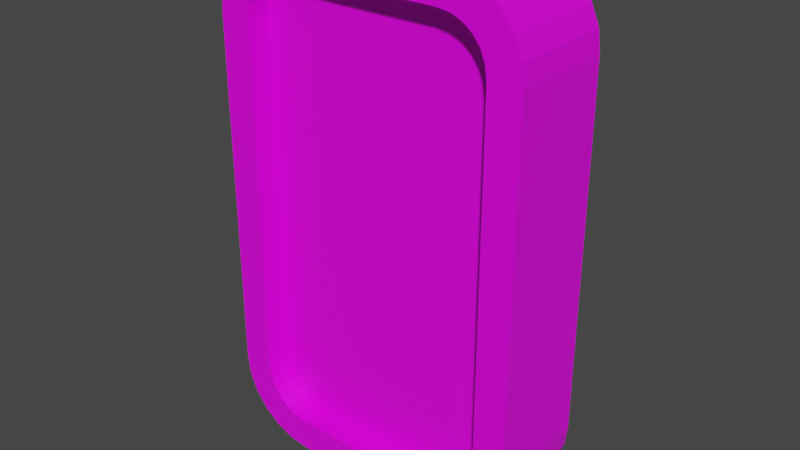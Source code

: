 # Source: card.blend  (saved by Blender 3.0.42; exported with 4.5.12 LTS)
import bpy
from mathutils import Matrix  # noqa: F401  (used for matrix-valued properties, if any)

bpy.ops.wm.read_factory_settings(use_empty=True)
scene = bpy.context.scene
scene.name = 'Scene'

# ---- collections
col_collection = bpy.data.collections.new('Collection'); scene.collection.children.link(col_collection)

# ---- images (referenced by path relative to the original .blend; pixels are not part of the script)
import os
ASSET_DIR = os.environ.get("B2B_ASSET_DIR", "")  # directory of the original .blend (textures are referenced by path, not embedded)
HERE = os.path.dirname(os.path.abspath(__file__))  # packed textures are extracted next to this script under _unpacked/

def load_image(name, relpath, width, height, colorspace="sRGB"):
    """Load a texture the original file referenced (path relative to the .blend, or extracted next to this script)."""
    p = next((c for c in (os.path.join(HERE, relpath), os.path.join(ASSET_DIR, relpath)) if relpath and os.path.exists(c)), "")
    if p:
        img = bpy.data.images.load(p, check_existing=True)
        img.name = name
    else:  # same state as the original file: an image datablock whose file is absent (Cycles renders it pink)
        img = bpy.data.images.new(name, width, height)
        img.source = "FILE"
        img.filepath = "//" + (relpath or name)
    img.colorspace_settings.name = colorspace
    return img
img_material_base_color = load_image('Material Base Color', 'card.png', 1024, 1024, 'sRGB')

# ---- materials (node trees are filled in below, after node groups)
mat_material = bpy.data.materials.new('Material')
mat_material.alpha_threshold = 0.0
mat_material.use_transparent_shadow = False
mat_material.line_color = (0.0, 0.0, 0.0, 1.0)

# ---- material node trees
mat_material.use_nodes = True; mat_material.node_tree.nodes.clear()
_N = mat_material.node_tree.nodes; _L = mat_material.node_tree.links
n0 = _N.new('ShaderNodeOutputMaterial'); n0.name = 'Material Output'; n0.location = (300, 300)
n1 = _N.new('ShaderNodeBsdfPrincipled'); n1.name = 'Principled BSDF'; n1.location = (10, 300)
n1.distribution = 'GGX'
n1.subsurface_method = 'RANDOM_WALK_SKIN'
n1.inputs[2].default_value = 0.4
n1.inputs[3].default_value = 1.45
n1.inputs[27].default_value = (0.0, 0.0, 0.0, 1.0)
n1.inputs[28].default_value = 1.0
n2 = _N.new('ShaderNodeTexImage'); n2.name = 'Image Texture'; n2.location = (-280, 260)
n2.image = img_material_base_color
_L.new(n1.outputs[0], n0.inputs[0])
_L.new(n2.outputs[0], n1.inputs[0])
n0.is_active_output = True

# ---- world
world_world = bpy.data.worlds.new('World'); scene.world = world_world
world_world.use_nodes = True; world_world.node_tree.nodes.clear()
_N = world_world.node_tree.nodes; _L = world_world.node_tree.links
n0 = _N.new('ShaderNodeOutputWorld'); n0.name = 'World Output'; n0.location = (300, 300)
n1 = _N.new('ShaderNodeBackground'); n1.name = 'Background'; n1.location = (10, 300)
n1.inputs[0].default_value = (0.05088, 0.05088, 0.05088, 1.0)
_L.new(n1.outputs[0], n0.inputs[0])
n0.is_active_output = True
world_world.color = (0.05088, 0.05088, 0.05088)
world_world.use_sun_shadow = False
world_world.sun_shadow_jitter_overblur = 0.0

# ---- meshes
me_cube = bpy.data.meshes.new('Cube')
me_cube.from_pydata([(0.1472, 0.09982, 0.4288), (0.2387, 0.09982, 0.3373), (0.1737, 0.09982, 0.4253), (0.1947, 0.09982, 0.4166), (0.2127, 0.09982, 0.4028), (0.2265, 0.09982, 0.3848), (0.2352, 0.09982, 0.3638), (0.2387, 0.09982, -0.3373), (0.1472, 0.09982, -0.4288), (0.2352, 0.09982, -0.3638), (0.2265, 0.09982, -0.3848), (0.2127, 0.09982, -0.4028), (0.1947, 0.09982, -0.4166), (0.1737, 0.09982, -0.4253), (0.2387, -0.09982, 0.3373), (0.1472, -0.09982, 0.4288), (0.2352, -0.09982, 0.3638), (0.2265, -0.09982, 0.3848), (0.2127, -0.09982, 0.4028), (0.1947, -0.09982, 0.4166), (0.1737, -0.09982, 0.4253), (0.1472, -0.09982, -0.4288), (0.2387, -0.09982, -0.3373), (0.1737, -0.09982, -0.4253), (0.1947, -0.09982, -0.4166), (0.2127, -0.09982, -0.4028), (0.2265, -0.09982, -0.3848), (0.2352, -0.09982, -0.3638), (-0.2387, 0.09982, 0.3373), (-0.1472, 0.09982, 0.4288), (-0.2352, 0.09982, 0.3638), (-0.2265, 0.09982, 0.3848), (-0.2127, 0.09982, 0.4028), (-0.1947, 0.09982, 0.4166), (-0.1737, 0.09982, 0.4253), (-0.1472, 0.09982, -0.4288), (-0.2387, 0.09982, -0.3373), (-0.1737, 0.09982, -0.4253), (-0.1947, 0.09982, -0.4166), (-0.2127, 0.09982, -0.4028), (-0.2265, 0.09982, -0.3848), (-0.2352, 0.09982, -0.3638), (-0.1472, -0.09982, 0.4288), (-0.2387, -0.09982, 0.3373), (-0.1737, -0.09982, 0.4253), (-0.1947, -0.09982, 0.4166), (-0.2127, -0.09982, 0.4028), (-0.2265, -0.09982, 0.3848), (-0.2352, -0.09982, 0.3638), (-0.2387, -0.09982, -0.3373), (-0.1472, -0.09982, -0.4288), (-0.2352, -0.09982, -0.3638), (-0.2265, -0.09982, -0.3848), (-0.2127, -0.09982, -0.4028), (-0.1947, -0.09982, -0.4166), (-0.1737, -0.09982, -0.4253), (-0.1896, 0.09982, -0.4847), (-0.1512, 0.09982, -0.4897), (-0.1512, -0.09982, -0.4897), (-0.1896, -0.09982, -0.4847), (-0.2254, 0.09982, -0.4698), (-0.2254, -0.09982, -0.4698), (-0.2562, 0.09982, -0.4463), (-0.2562, -0.09982, -0.4463), (-0.2797, 0.09982, -0.4155), (-0.2797, -0.09982, -0.4155), (-0.2946, 0.09982, -0.3797), (-0.2946, -0.09982, -0.3797), (-0.2996, 0.09982, -0.3413), (-0.2996, -0.09982, -0.3413), (0.1896, 0.09982, 0.4847), (0.1512, 0.09982, 0.4897), (0.1512, -0.09982, 0.4897), (0.1896, -0.09982, 0.4847), (0.2254, 0.09982, 0.4698), (0.2254, -0.09982, 0.4698), (0.2562, 0.09982, 0.4463), (0.2562, -0.09982, 0.4463), (0.2797, 0.09982, 0.4155), (0.2797, -0.09982, 0.4155), (0.2946, 0.09982, 0.3797), (0.2946, -0.09982, 0.3797), (0.2996, 0.09982, 0.3413), (0.2996, -0.09982, 0.3413), (-0.1896, -0.09982, 0.4847), (-0.1512, -0.09982, 0.4897), (-0.1512, 0.09982, 0.4897), (-0.1896, 0.09982, 0.4847), (-0.2254, -0.09982, 0.4698), (-0.2254, 0.09982, 0.4698), (-0.2562, -0.09982, 0.4463), (-0.2562, 0.09982, 0.4463), (-0.2797, -0.09982, 0.4155), (-0.2797, 0.09982, 0.4155), (-0.2946, -0.09982, 0.3797), (-0.2946, 0.09982, 0.3797), (-0.2996, -0.09982, 0.3413), (-0.2996, 0.09982, 0.3413), (0.1896, -0.09982, -0.4847), (0.1512, -0.09982, -0.4897), (0.1512, 0.09982, -0.4897), (0.1896, 0.09982, -0.4847), (0.2254, -0.09982, -0.4698), (0.2254, 0.09982, -0.4698), (0.2562, -0.09982, -0.4463), (0.2562, 0.09982, -0.4463), (0.2797, -0.09982, -0.4155), (0.2797, 0.09982, -0.4155), (0.2946, -0.09982, -0.3797), (0.2946, 0.09982, -0.3797), (0.2996, -0.09982, -0.3413), (0.2996, 0.09982, -0.3413), (-0.1472, -0.05156, -0.4288), (-0.1737, -0.05156, -0.4253), (-0.1947, -0.05156, -0.4166), (-0.2127, -0.05156, -0.4028), (-0.2265, -0.05156, -0.3848), (-0.2352, -0.05156, -0.3638), (-0.2387, -0.05156, -0.3373), (0.1472, -0.05156, 0.4288), (0.1737, -0.05156, 0.4253), (0.1947, -0.05156, 0.4166), (0.2127, -0.05156, 0.4028), (0.2265, -0.05156, 0.3848), (0.2352, -0.05156, 0.3638), (0.2387, -0.05156, 0.3373), (-0.1737, -0.05156, 0.4253), (-0.1472, -0.05156, 0.4288), (-0.1947, -0.05156, 0.4166), (-0.2127, -0.05156, 0.4028), (-0.2265, -0.05156, 0.3848), (-0.2352, -0.05156, 0.3638), (-0.2387, -0.05156, 0.3373), (0.1737, -0.05156, -0.4253), (0.1472, -0.05156, -0.4288), (0.1947, -0.05156, -0.4166), (0.2127, -0.05156, -0.4028), (0.2265, -0.05156, -0.3848), (0.2352, -0.05156, -0.3638), (0.2387, -0.05156, -0.3373), (-0.1737, 0.06259, -0.4253), (-0.1472, 0.06259, -0.4288), (-0.1947, 0.06259, -0.4166), (-0.2127, 0.06259, -0.4028), (-0.2265, 0.06259, -0.3848), (-0.2352, 0.06259, -0.3638), (-0.2387, 0.06259, -0.3373), (0.1737, 0.06259, 0.4253), (0.1472, 0.06259, 0.4288), (0.1947, 0.06259, 0.4166), (0.2127, 0.06259, 0.4028), (0.2265, 0.06259, 0.3848), (0.2352, 0.06259, 0.3638), (0.2387, 0.06259, 0.3373), (-0.1472, 0.06259, 0.4288), (-0.1737, 0.06259, 0.4253), (-0.1947, 0.06259, 0.4166), (-0.2127, 0.06259, 0.4028), (-0.2265, 0.06259, 0.3848), (-0.2352, 0.06259, 0.3638), (-0.2387, 0.06259, 0.3373), (0.1472, 0.06259, -0.4288), (0.1737, 0.06259, -0.4253), (0.1947, 0.06259, -0.4166), (0.2127, 0.06259, -0.4028), (0.2265, 0.06259, -0.3848), (0.2352, 0.06259, -0.3638), (0.2387, 0.06259, -0.3373)], [], [(57, 100, 99, 58), (69, 96, 97, 68), (43, 49, 118, 132), (71, 86, 85, 72), (111, 82, 83, 110), (57, 58, 59, 56), (56, 59, 61, 60), (60, 61, 63, 62), (62, 63, 65, 64), (64, 65, 67, 66), (66, 67, 69, 68), (71, 72, 73, 70), (70, 73, 75, 74), (74, 75, 77, 76), (76, 77, 79, 78), (78, 79, 81, 80), (80, 81, 83, 82), (85, 86, 87, 84), (84, 87, 89, 88), (88, 89, 91, 90), (90, 91, 93, 92), (92, 93, 95, 94), (94, 95, 97, 96), (99, 100, 101, 98), (98, 101, 103, 102), (102, 103, 105, 104), (104, 105, 107, 106), (106, 107, 109, 108), (108, 109, 111, 110), (37, 38, 142, 140), (37, 35, 57, 56), (50, 55, 59, 58), (38, 37, 56, 60), (55, 54, 61, 59), (39, 38, 60, 62), (54, 53, 63, 61), (40, 39, 62, 64), (53, 52, 65, 63), (41, 40, 64, 66), (52, 51, 67, 65), (36, 41, 66, 68), (51, 49, 69, 67), (2, 0, 71, 70), (15, 20, 73, 72), (3, 2, 70, 74), (20, 19, 75, 73), (4, 3, 74, 76), (19, 18, 77, 75), (5, 4, 76, 78), (18, 17, 79, 77), (6, 5, 78, 80), (17, 16, 81, 79), (1, 6, 80, 82), (16, 14, 83, 81), (44, 42, 85, 84), (29, 34, 87, 86), (45, 44, 84, 88), (34, 33, 89, 87), (46, 45, 88, 90), (33, 32, 91, 89), (47, 46, 90, 92), (32, 31, 93, 91), (48, 47, 92, 94), (31, 30, 95, 93), (43, 48, 94, 96), (30, 28, 97, 95), (23, 21, 99, 98), (8, 13, 101, 100), (24, 23, 98, 102), (13, 12, 103, 101), (25, 24, 102, 104), (12, 11, 105, 103), (26, 25, 104, 106), (11, 10, 107, 105), (27, 26, 106, 108), (10, 9, 109, 107), (22, 27, 108, 110), (9, 7, 111, 109), (35, 8, 100, 57), (28, 36, 68, 97), (0, 29, 86, 71), (7, 1, 82, 111), (14, 22, 110, 83), (42, 15, 72, 85), (21, 50, 58, 99), (49, 43, 96, 69), (134, 133, 135, 136, 137, 138, 139, 125, 124, 123, 122, 121, 120, 119, 127, 126, 128, 129, 130, 131, 132, 118, 117, 116, 115, 114, 113, 112), (19, 20, 120, 121), (25, 26, 137, 136), (54, 55, 113, 114), (46, 47, 130, 129), (18, 19, 121, 122), (26, 27, 138, 137), (53, 54, 114, 115), (47, 48, 131, 130), (17, 18, 122, 123), (27, 22, 139, 138), (52, 53, 115, 116), (48, 43, 132, 131), (16, 17, 123, 124), (51, 52, 116, 117), (21, 23, 133, 134), (14, 16, 124, 125), (42, 44, 126, 127), (49, 51, 117, 118), (23, 24, 135, 133), (22, 14, 125, 139), (44, 45, 128, 126), (15, 42, 127, 119), (20, 15, 119, 120), (24, 25, 136, 135), (50, 21, 134, 112), (55, 50, 112, 113), (45, 46, 129, 128), (141, 140, 142, 143, 144, 145, 146, 160, 159, 158, 157, 156, 155, 154, 148, 147, 149, 150, 151, 152, 153, 167, 166, 165, 164, 163, 162, 161), (32, 33, 156, 157), (3, 4, 150, 149), (10, 11, 164, 165), (38, 39, 143, 142), (31, 32, 157, 158), (4, 5, 151, 150), (9, 10, 165, 166), (39, 40, 144, 143), (30, 31, 158, 159), (5, 6, 152, 151), (7, 9, 166, 167), (8, 35, 141, 161), (40, 41, 145, 144), (28, 30, 159, 160), (6, 1, 153, 152), (36, 28, 160, 146), (29, 0, 148, 154), (41, 36, 146, 145), (13, 8, 161, 162), (1, 7, 167, 153), (34, 29, 154, 155), (0, 2, 147, 148), (12, 13, 162, 163), (35, 37, 140, 141), (33, 34, 155, 156), (2, 3, 149, 147), (11, 12, 163, 164)])
_uv = me_cube.uv_layers.new(name='UVMap')
_uv.uv.foreach_set('vector', [0.688, 0.5, 0.5619, 0.5, 0.5619, 0.25, 0.688, 0.25, 0.4621, 0.9999, 0.2879, 0.9999, 0.2879, 0.75, 0.4621, 0.75, 0.289, 0.0255, 0.4611, 0.0255, 0.4611, 0.0255, 0.289, 0.0255, 0.1881, 0.5, 0.06202, 0.5, 0.06202, 0.25, 0.1881, 0.25, 0.4621, 0.5, 0.2879, 0.5, 0.2879, 0.25, 0.4621, 0.25, 0.688, 0.5, 0.688, 0.25, 0.7041, 0.25, 0.7041, 0.5, 0.7041, 0.5, 0.7041, 0.25, 0.719, 0.25, 0.719, 0.5, 0.719, 0.5, 0.719, 0.25, 0.75, 0.25, 0.75, 0.5, 0.5, 0.75, 0.5, 0.9999, 0.4811, 0.9999, 0.4811, 0.75, 0.4811, 0.75, 0.4811, 0.9999, 0.4719, 0.9999, 0.4719, 0.75, 0.4719, 0.75, 0.4719, 0.9999, 0.4621, 0.9999, 0.4621, 0.75, 0.1881, 0.5, 0.1881, 0.25, 0.2041, 0.25, 0.2041, 0.5, 0.2041, 0.5, 0.2041, 0.25, 0.2191, 0.25, 0.2191, 0.5, 0.2191, 0.5, 0.2191, 0.25, 0.25, 0.25, 0.25, 0.5, 0.25, 0.5, 0.25, 0.25, 0.269, 0.25, 0.269, 0.5, 0.269, 0.5, 0.269, 0.25, 0.2781, 0.25, 0.2781, 0.5, 0.2781, 0.5, 0.2781, 0.25, 0.2879, 0.25, 0.2879, 0.5, 0.06202, 0.25, 0.06202, 0.5, 0.04599, 0.5, 0.04599, 0.25, 0.04599, 0.25, 0.04599, 0.5, 0.03105, 0.5, 0.03105, 0.25, 0.03105, 0.25, 0.03105, 0.5, 8.661e-05, 0.5, 8.661e-05, 0.25, 0.25, 0.9999, 0.25, 0.75, 0.269, 0.75, 0.269, 0.9999, 0.269, 0.9999, 0.269, 0.75, 0.2781, 0.75, 0.2781, 0.9999, 0.2781, 0.9999, 0.2781, 0.75, 0.2879, 0.75, 0.2879, 0.9999, 0.5619, 0.25, 0.5619, 0.5, 0.5459, 0.5, 0.5459, 0.25, 0.5459, 0.25, 0.5459, 0.5, 0.531, 0.5, 0.531, 0.25, 0.531, 0.25, 0.531, 0.5, 0.5, 0.5, 0.5, 0.25, 0.5, 0.25, 0.5, 0.5, 0.4811, 0.5, 0.4811, 0.25, 0.4811, 0.25, 0.4811, 0.5, 0.4719, 0.5, 0.4719, 0.25, 0.4719, 0.25, 0.4719, 0.5, 0.4621, 0.5, 0.4621, 0.25, 0.4836, 0.6974, 0.4813, 0.7062, 0.4813, 0.7062, 0.4836, 0.6974, 0.4836, 0.6974, 0.4845, 0.6864, 0.5, 0.688, 0.4987, 0.7041, 0.4845, 0.06368, 0.4836, 0.05262, 0.4987, 0.04599, 0.5, 0.06202, 0.4813, 0.7062, 0.4836, 0.6974, 0.4987, 0.7041, 0.4949, 0.719, 0.4836, 0.05262, 0.4813, 0.04387, 0.4949, 0.03105, 0.4987, 0.04599, 0.4778, 0.7137, 0.4813, 0.7062, 0.4949, 0.719, 0.4889, 0.7318, 0.4813, 0.04387, 0.4778, 0.03635, 0.4889, 0.01823, 0.4949, 0.03105, 0.4732, 0.7195, 0.4778, 0.7137, 0.4889, 0.7318, 0.4811, 0.7417, 0.4778, 0.03635, 0.4732, 0.03058, 0.4811, 0.008384, 0.4889, 0.01823, 0.4679, 0.7231, 0.4732, 0.7195, 0.4811, 0.7417, 0.4719, 0.7478, 0.4732, 0.03058, 0.4679, 0.02696, 0.4719, 0.002197, 0.4811, 0.008384, 0.4611, 0.7245, 0.4679, 0.7231, 0.4719, 0.7478, 0.4621, 0.75, 0.4679, 0.02696, 0.4611, 0.0255, 0.4621, 8.655e-05, 0.4719, 0.002197, 0.2665, 0.5525, 0.2656, 0.5636, 0.25, 0.5619, 0.2513, 0.5459, 0.2656, 0.1864, 0.2665, 0.1975, 0.2513, 0.2041, 0.25, 0.1881, 0.2687, 0.5438, 0.2665, 0.5525, 0.2513, 0.5459, 0.2551, 0.531, 0.2665, 0.1975, 0.2687, 0.2063, 0.2551, 0.2191, 0.2513, 0.2041, 0.2722, 0.5363, 0.2687, 0.5438, 0.2551, 0.531, 0.2611, 0.5181, 0.2687, 0.2063, 0.2722, 0.2138, 0.2611, 0.2319, 0.2551, 0.2191, 0.2768, 0.5305, 0.2722, 0.5363, 0.2611, 0.5181, 0.269, 0.5083, 0.2722, 0.2138, 0.2768, 0.2195, 0.269, 0.2417, 0.2611, 0.2319, 0.2822, 0.5269, 0.2768, 0.5305, 0.269, 0.5083, 0.2781, 0.5021, 0.2768, 0.2195, 0.2822, 0.2232, 0.2781, 0.2479, 0.269, 0.2417, 0.289, 0.5254, 0.2822, 0.5269, 0.2781, 0.5021, 0.2879, 0.5, 0.2822, 0.2232, 0.289, 0.2246, 0.2879, 0.25, 0.2781, 0.2479, 0.2665, 0.05262, 0.2656, 0.06368, 0.25, 0.06202, 0.2513, 0.04599, 0.2656, 0.6864, 0.2665, 0.6974, 0.2513, 0.7041, 0.25, 0.688, 0.2687, 0.04387, 0.2665, 0.05262, 0.2513, 0.04599, 0.2551, 0.03105, 0.2665, 0.6974, 0.2687, 0.7062, 0.2551, 0.719, 0.2513, 0.7041, 0.2722, 0.03635, 0.2687, 0.04387, 0.2551, 0.03105, 0.2611, 0.01823, 0.2687, 0.7062, 0.2722, 0.7137, 0.2611, 0.7318, 0.2551, 0.719, 0.2768, 0.03058, 0.2722, 0.03635, 0.2611, 0.01823, 0.269, 0.008384, 0.2722, 0.7137, 0.2768, 0.7195, 0.269, 0.7417, 0.2611, 0.7318, 0.2822, 0.02696, 0.2768, 0.03058, 0.269, 0.008384, 0.2781, 0.002197, 0.2768, 0.7195, 0.2822, 0.7231, 0.2781, 0.7478, 0.269, 0.7417, 0.289, 0.0255, 0.2822, 0.02696, 0.2781, 0.002197, 0.2879, 8.655e-05, 0.2822, 0.7231, 0.289, 0.7245, 0.2879, 0.75, 0.2781, 0.7478, 0.4836, 0.1975, 0.4845, 0.1864, 0.5, 0.1881, 0.4987, 0.2041, 0.4845, 0.5636, 0.4836, 0.5525, 0.4987, 0.5459, 0.5, 0.5619, 0.4813, 0.2063, 0.4836, 0.1975, 0.4987, 0.2041, 0.4949, 0.2191, 0.4836, 0.5525, 0.4813, 0.5438, 0.4949, 0.531, 0.4987, 0.5459, 0.4778, 0.2138, 0.4813, 0.2063, 0.4949, 0.2191, 0.4889, 0.2319, 0.4813, 0.5438, 0.4778, 0.5363, 0.4889, 0.5181, 0.4949, 0.531, 0.4732, 0.2195, 0.4778, 0.2138, 0.4889, 0.2319, 0.4811, 0.2417, 0.4778, 0.5363, 0.4732, 0.5305, 0.4811, 0.5083, 0.4889, 0.5181, 0.4679, 0.2232, 0.4732, 0.2195, 0.4811, 0.2417, 0.4719, 0.2479, 0.4732, 0.5305, 0.4679, 0.5269, 0.4719, 0.5021, 0.4811, 0.5083, 0.4611, 0.2246, 0.4679, 0.2232, 0.4719, 0.2479, 0.4621, 0.25, 0.4679, 0.5269, 0.4611, 0.5254, 0.4621, 0.5, 0.4719, 0.5021, 0.4845, 0.6864, 0.4845, 0.5636, 0.5, 0.5619, 0.5, 0.688, 0.289, 0.7245, 0.4611, 0.7245, 0.4621, 0.75, 0.2879, 0.75, 0.2656, 0.5636, 0.2656, 0.6864, 0.25, 0.688, 0.25, 0.5619, 0.4611, 0.5254, 0.289, 0.5254, 0.2879, 0.5, 0.4621, 0.5, 0.289, 0.2246, 0.4611, 0.2246, 0.4621, 0.25, 0.2879, 0.25, 0.2656, 0.06368, 0.2656, 0.1864, 0.25, 0.1881, 0.25, 0.06202, 0.4845, 0.1864, 0.4845, 0.06368, 0.5, 0.06202, 0.5, 0.1881, 0.4611, 0.0255, 0.289, 0.0255, 0.2879, 8.655e-05, 0.4621, 8.655e-05, 0.4845, 0.1864, 0.4836, 0.1975, 0.4813, 0.2063, 0.4778, 0.2138, 0.4732, 0.2195, 0.4679, 0.2232, 0.4611, 0.2246, 0.289, 0.2246, 0.2822, 0.2232, 0.2768, 0.2195, 0.2722, 0.2138, 0.2687, 0.2063, 0.2665, 0.1975, 0.2656, 0.1864, 0.2656, 0.06368, 0.2665, 0.05262, 0.2687, 0.04387, 0.2722, 0.03635, 0.2768, 0.03058, 0.2822, 0.02696, 0.289, 0.0255, 0.4611, 0.0255, 0.4679, 0.02696, 0.4732, 0.03058, 0.4778, 0.03635, 0.4813, 0.04387, 0.4836, 0.05262, 0.4845, 0.06368, 0.2687, 0.2063, 0.2665, 0.1975, 0.2665, 0.1975, 0.2687, 0.2063, 0.4778, 0.2138, 0.4732, 0.2195, 0.4732, 0.2195, 0.4778, 0.2138, 0.4813, 0.04387, 0.4836, 0.05262, 0.4836, 0.05262, 0.4813, 0.04387, 0.2722, 0.03635, 0.2768, 0.03058, 0.2768, 0.03058, 0.2722, 0.03635, 0.2722, 0.2138, 0.2687, 0.2063, 0.2687, 0.2063, 0.2722, 0.2138, 0.4732, 0.2195, 0.4679, 0.2232, 0.4679, 0.2232, 0.4732, 0.2195, 0.4778, 0.03635, 0.4813, 0.04387, 0.4813, 0.04387, 0.4778, 0.03635, 0.2768, 0.03058, 0.2822, 0.02696, 0.2822, 0.02696, 0.2768, 0.03058, 0.2768, 0.2195, 0.2722, 0.2138, 0.2722, 0.2138, 0.2768, 0.2195, 0.4679, 0.2232, 0.4611, 0.2246, 0.4611, 0.2246, 0.4679, 0.2232, 0.4732, 0.03058, 0.4778, 0.03635, 0.4778, 0.03635, 0.4732, 0.03058, 0.2822, 0.02696, 0.289, 0.0255, 0.289, 0.0255, 0.2822, 0.02696, 0.2822, 0.2232, 0.2768, 0.2195, 0.2768, 0.2195, 0.2822, 0.2232, 0.4679, 0.02696, 0.4732, 0.03058, 0.4732, 0.03058, 0.4679, 0.02696, 0.4845, 0.1864, 0.4836, 0.1975, 0.4836, 0.1975, 0.4845, 0.1864, 0.289, 0.2246, 0.2822, 0.2232, 0.2822, 0.2232, 0.289, 0.2246, 0.2656, 0.06368, 0.2665, 0.05262, 0.2665, 0.05262, 0.2656, 0.06368, 0.4611, 0.0255, 0.4679, 0.02696, 0.4679, 0.02696, 0.4611, 0.0255, 0.4836, 0.1975, 0.4813, 0.2063, 0.4813, 0.2063, 0.4836, 0.1975, 0.4611, 0.2246, 0.289, 0.2246, 0.289, 0.2246, 0.4611, 0.2246, 0.2665, 0.05262, 0.2687, 0.04387, 0.2687, 0.04387, 0.2665, 0.05262, 0.2656, 0.1864, 0.2656, 0.06368, 0.2656, 0.06368, 0.2656, 0.1864, 0.2665, 0.1975, 0.2656, 0.1864, 0.2656, 0.1864, 0.2665, 0.1975, 0.4813, 0.2063, 0.4778, 0.2138, 0.4778, 0.2138, 0.4813, 0.2063, 0.4845, 0.06368, 0.4845, 0.1864, 0.4845, 0.1864, 0.4845, 0.06368, 0.4836, 0.05262, 0.4845, 0.06368, 0.4845, 0.06368, 0.4836, 0.05262, 0.2687, 0.04387, 0.2722, 0.03635, 0.2722, 0.03635, 0.2687, 0.04387, 0.4845, 0.6864, 0.4836, 0.6974, 0.4813, 0.7062, 0.4778, 0.7137, 0.4732, 0.7195, 0.4679, 0.7231, 0.4611, 0.7245, 0.289, 0.7245, 0.2822, 0.7231, 0.2768, 0.7195, 0.2722, 0.7137, 0.2687, 0.7062, 0.2665, 0.6974, 0.2656, 0.6864, 0.2656, 0.5636, 0.2665, 0.5525, 0.2687, 0.5438, 0.2722, 0.5363, 0.2768, 0.5305, 0.2822, 0.5269, 0.289, 0.5254, 0.4611, 0.5254, 0.4679, 0.5269, 0.4732, 0.5305, 0.4778, 0.5363, 0.4813, 0.5438, 0.4836, 0.5525, 0.4845, 0.5636, 0.2722, 0.7137, 0.2687, 0.7062, 0.2687, 0.7062, 0.2722, 0.7137, 0.2687, 0.5438, 0.2722, 0.5363, 0.2722, 0.5363, 0.2687, 0.5438, 0.4732, 0.5305, 0.4778, 0.5363, 0.4778, 0.5363, 0.4732, 0.5305, 0.4813, 0.7062, 0.4778, 0.7137, 0.4778, 0.7137, 0.4813, 0.7062, 0.2768, 0.7195, 0.2722, 0.7137, 0.2722, 0.7137, 0.2768, 0.7195, 0.2722, 0.5363, 0.2768, 0.5305, 0.2768, 0.5305, 0.2722, 0.5363, 0.4679, 0.5269, 0.4732, 0.5305, 0.4732, 0.5305, 0.4679, 0.5269, 0.4778, 0.7137, 0.4732, 0.7195, 0.4732, 0.7195, 0.4778, 0.7137, 0.2822, 0.7231, 0.2768, 0.7195, 0.2768, 0.7195, 0.2822, 0.7231, 0.2768, 0.5305, 0.2822, 0.5269, 0.2822, 0.5269, 0.2768, 0.5305, 0.4611, 0.5254, 0.4679, 0.5269, 0.4679, 0.5269, 0.4611, 0.5254, 0.4845, 0.5636, 0.4845, 0.6864, 0.4845, 0.6864, 0.4845, 0.5636, 0.4732, 0.7195, 0.4679, 0.7231, 0.4679, 0.7231, 0.4732, 0.7195, 0.289, 0.7245, 0.2822, 0.7231, 0.2822, 0.7231, 0.289, 0.7245, 0.2822, 0.5269, 0.289, 0.5254, 0.289, 0.5254, 0.2822, 0.5269, 0.4611, 0.7245, 0.289, 0.7245, 0.289, 0.7245, 0.4611, 0.7245, 0.2656, 0.6864, 0.2656, 0.5636, 0.2656, 0.5636, 0.2656, 0.6864, 0.4679, 0.7231, 0.4611, 0.7245, 0.4611, 0.7245, 0.4679, 0.7231, 0.4836, 0.5525, 0.4845, 0.5636, 0.4845, 0.5636, 0.4836, 0.5525, 0.289, 0.5254, 0.4611, 0.5254, 0.4611, 0.5254, 0.289, 0.5254, 0.2665, 0.6974, 0.2656, 0.6864, 0.2656, 0.6864, 0.2665, 0.6974, 0.2656, 0.5636, 0.2665, 0.5525, 0.2665, 0.5525, 0.2656, 0.5636, 0.4813, 0.5438, 0.4836, 0.5525, 0.4836, 0.5525, 0.4813, 0.5438, 0.4845, 0.6864, 0.4836, 0.6974, 0.4836, 0.6974, 0.4845, 0.6864, 0.2687, 0.7062, 0.2665, 0.6974, 0.2665, 0.6974, 0.2687, 0.7062, 0.2665, 0.5525, 0.2687, 0.5438, 0.2687, 0.5438, 0.2665, 0.5525, 0.4778, 0.5363, 0.4813, 0.5438, 0.4813, 0.5438, 0.4778, 0.5363])
me_cube.materials.append(mat_material)
me_cube.use_remesh_preserve_volume = False
me_cube.use_remesh_preserve_attributes = False
me_cube.use_mirror_vertex_groups = False
me_cube.update()

# ---- objects
ob_cube = bpy.data.objects.new('Cube', me_cube)

# ---- transforms, parenting, visibility, modifiers, constraints
ob_cube.location = (0.0, 0.0, 0.0)
ob_cube.lock_rotations_4d = False
ob_cube.empty_display_type = 'ARROWS'
ob_cube.lineart.crease_threshold = 0.0

# ---- collection membership
col_collection.objects.link(ob_cube)

# ---- scene / render settings (as saved in the file)
scene.frame_start = 1; scene.frame_end = 250; scene.frame_set(1)
scene.render.engine = 'BLENDER_EEVEE_NEXT'
scene.cycles.sampling_pattern = 'TABULATED_SOBOL'
scene.cycles.use_light_tree = False
scene.view_settings.view_transform = 'Filmic'
bpy.context.view_layer.update()

# ---- added for rendering (the .blend has no active camera and no usable light): camera, sun
cam_auto = bpy.data.cameras.new('AutoCamera')
cam_auto.lens = 50.0
cam_auto.sensor_width = 36.0
cam_auto.clip_end = 1000.0
ob_auto_camera = bpy.data.objects.new('AutoCamera', cam_auto)
scene.collection.objects.link(ob_auto_camera)
ob_auto_camera.location = (1.07834, -1.29401, 0.862676)
ob_auto_camera.rotation_euler = (1.09748, -7.21219e-08, 0.694738)
scene.camera = ob_auto_camera
light_auto_sun = bpy.data.lights.new('AutoSun', 'SUN')
light_auto_sun.energy = 3.0
light_auto_sun.angle = 0.0523599
ob_auto_sun = bpy.data.objects.new('AutoSun', light_auto_sun)
scene.collection.objects.link(ob_auto_sun)
ob_auto_sun.rotation_euler = (0.872665, 0.174533, 0.523599)
bpy.context.view_layer.update()
